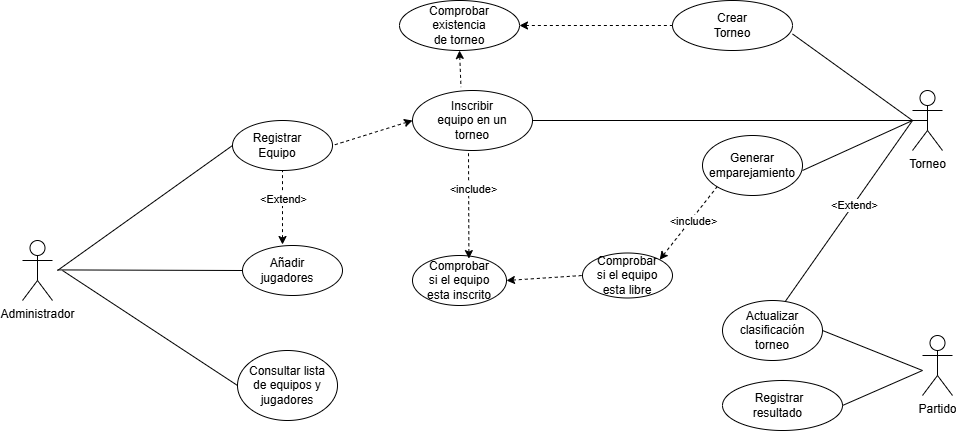

The diagram above was exported from draw.io. Its source (the exported page's mxGraphModel, read from the mxfile embedded in the PNG):
<mxGraphModel dx="1281" dy="1696" grid="1" gridSize="10" guides="1" tooltips="1" connect="1" arrows="1" fold="1" page="1" pageScale="1" pageWidth="827" pageHeight="1169" math="0" shadow="0">
  <root>
    <mxCell id="0" />
    <mxCell id="1" parent="0" />
    <mxCell id="MdVSK3-LKMUAblAvKhXW-35" value="&lt;font style=&quot;vertical-align: inherit;&quot;&gt;&lt;font style=&quot;vertical-align: inherit;&quot;&gt;Administrador&lt;/font&gt;&lt;/font&gt;&lt;div&gt;&lt;font style=&quot;vertical-align: inherit;&quot;&gt;&lt;font style=&quot;vertical-align: inherit;&quot;&gt;&lt;br&gt;&lt;/font&gt;&lt;/font&gt;&lt;/div&gt;" style="shape=umlActor;verticalLabelPosition=bottom;verticalAlign=top;html=1;outlineConnect=0;" parent="1" vertex="1">
      <mxGeometry x="40" y="200" width="30" height="60" as="geometry" />
    </mxCell>
    <mxCell id="MdVSK3-LKMUAblAvKhXW-36" value="" style="ellipse;whiteSpace=wrap;html=1;" parent="1" vertex="1">
      <mxGeometry x="250" y="80" width="100" height="50" as="geometry" />
    </mxCell>
    <mxCell id="MdVSK3-LKMUAblAvKhXW-37" value="" style="ellipse;whiteSpace=wrap;html=1;" parent="1" vertex="1">
      <mxGeometry x="260" y="205" width="100" height="50" as="geometry" />
    </mxCell>
    <mxCell id="MdVSK3-LKMUAblAvKhXW-38" value="" style="ellipse;whiteSpace=wrap;html=1;" parent="1" vertex="1">
      <mxGeometry x="255" y="310" width="100" height="70" as="geometry" />
    </mxCell>
    <mxCell id="MdVSK3-LKMUAblAvKhXW-39" value="&lt;font style=&quot;vertical-align: inherit;&quot;&gt;&lt;font style=&quot;vertical-align: inherit;&quot;&gt;Registrar Equipo&lt;/font&gt;&lt;/font&gt;" style="text;html=1;align=center;verticalAlign=middle;whiteSpace=wrap;rounded=0;" parent="1" vertex="1">
      <mxGeometry x="250" y="90" width="90" height="30" as="geometry" />
    </mxCell>
    <mxCell id="MdVSK3-LKMUAblAvKhXW-40" value="&lt;font style=&quot;vertical-align: inherit;&quot;&gt;&lt;font style=&quot;vertical-align: inherit;&quot;&gt;Añadir jugadores&lt;/font&gt;&lt;/font&gt;" style="text;html=1;align=center;verticalAlign=middle;whiteSpace=wrap;rounded=0;" parent="1" vertex="1">
      <mxGeometry x="260" y="215" width="90" height="30" as="geometry" />
    </mxCell>
    <mxCell id="MdVSK3-LKMUAblAvKhXW-41" value="&lt;font style=&quot;vertical-align: inherit;&quot;&gt;&lt;font style=&quot;vertical-align: inherit;&quot;&gt;&lt;font style=&quot;vertical-align: inherit;&quot;&gt;&lt;font style=&quot;vertical-align: inherit;&quot;&gt;Consultar lista de equipos y jugadores&lt;/font&gt;&lt;/font&gt;&lt;/font&gt;&lt;/font&gt;" style="text;html=1;align=center;verticalAlign=middle;whiteSpace=wrap;rounded=0;" parent="1" vertex="1">
      <mxGeometry x="265" y="335" width="80" height="20" as="geometry" />
    </mxCell>
    <mxCell id="MdVSK3-LKMUAblAvKhXW-42" value="" style="endArrow=none;html=1;rounded=0;entryX=0;entryY=0.5;entryDx=0;entryDy=0;" parent="1" target="MdVSK3-LKMUAblAvKhXW-37" edge="1">
      <mxGeometry width="50" height="50" relative="1" as="geometry">
        <mxPoint x="75" y="229.41" as="sourcePoint" />
        <mxPoint x="255" y="229.41" as="targetPoint" />
      </mxGeometry>
    </mxCell>
    <mxCell id="MdVSK3-LKMUAblAvKhXW-43" value="" style="endArrow=none;html=1;rounded=0;entryX=0;entryY=0.5;entryDx=0;entryDy=0;" parent="1" target="MdVSK3-LKMUAblAvKhXW-36" edge="1">
      <mxGeometry width="50" height="50" relative="1" as="geometry">
        <mxPoint x="75" y="230" as="sourcePoint" />
        <mxPoint x="125" y="70" as="targetPoint" />
      </mxGeometry>
    </mxCell>
    <mxCell id="MdVSK3-LKMUAblAvKhXW-44" value="" style="endArrow=none;html=1;rounded=0;entryX=0;entryY=0.5;entryDx=0;entryDy=0;" parent="1" target="MdVSK3-LKMUAblAvKhXW-38" edge="1">
      <mxGeometry width="50" height="50" relative="1" as="geometry">
        <mxPoint x="80" y="230" as="sourcePoint" />
        <mxPoint x="250" y="340" as="targetPoint" />
      </mxGeometry>
    </mxCell>
    <mxCell id="MdVSK3-LKMUAblAvKhXW-45" value="" style="ellipse;whiteSpace=wrap;html=1;" parent="1" vertex="1">
      <mxGeometry x="720" y="95" width="100" height="60" as="geometry" />
    </mxCell>
    <mxCell id="MdVSK3-LKMUAblAvKhXW-46" value="" style="ellipse;whiteSpace=wrap;html=1;" parent="1" vertex="1">
      <mxGeometry x="430" y="50" width="120" height="60" as="geometry" />
    </mxCell>
    <mxCell id="MdVSK3-LKMUAblAvKhXW-47" value="" style="endArrow=none;dashed=1;html=1;rounded=0;startArrow=classic;startFill=1;entryX=1;entryY=0.5;entryDx=0;entryDy=0;exitX=0;exitY=0.5;exitDx=0;exitDy=0;" parent="1" source="MdVSK3-LKMUAblAvKhXW-46" target="MdVSK3-LKMUAblAvKhXW-36" edge="1">
      <mxGeometry width="50" height="50" relative="1" as="geometry">
        <mxPoint x="420" y="80" as="sourcePoint" />
        <mxPoint x="460" y="310" as="targetPoint" />
      </mxGeometry>
    </mxCell>
    <mxCell id="MdVSK3-LKMUAblAvKhXW-48" value="&lt;font style=&quot;vertical-align: inherit;&quot;&gt;&lt;font style=&quot;vertical-align: inherit;&quot;&gt;Inscribir equipo en un torneo&lt;/font&gt;&lt;/font&gt;" style="text;html=1;align=center;verticalAlign=middle;whiteSpace=wrap;rounded=0;" parent="1" vertex="1">
      <mxGeometry x="450" y="65" width="80" height="30" as="geometry" />
    </mxCell>
    <mxCell id="MdVSK3-LKMUAblAvKhXW-49" value="" style="endArrow=none;dashed=1;html=1;rounded=0;startArrow=classic;startFill=1;entryX=0.5;entryY=1;entryDx=0;entryDy=0;" parent="1" target="MdVSK3-LKMUAblAvKhXW-36" edge="1">
      <mxGeometry width="50" height="50" relative="1" as="geometry">
        <mxPoint x="300" y="204" as="sourcePoint" />
        <mxPoint x="360" y="115" as="targetPoint" />
      </mxGeometry>
    </mxCell>
    <mxCell id="MdVSK3-LKMUAblAvKhXW-50" value="&lt;font style=&quot;vertical-align: inherit;&quot;&gt;&lt;font style=&quot;vertical-align: inherit;&quot;&gt;Torneo&lt;/font&gt;&lt;/font&gt;&lt;div&gt;&lt;font style=&quot;vertical-align: inherit;&quot;&gt;&lt;font style=&quot;vertical-align: inherit;&quot;&gt;&lt;br&gt;&lt;/font&gt;&lt;/font&gt;&lt;/div&gt;" style="shape=umlActor;verticalLabelPosition=bottom;verticalAlign=top;html=1;outlineConnect=0;" parent="1" vertex="1">
      <mxGeometry x="930" y="50" width="30" height="60" as="geometry" />
    </mxCell>
    <mxCell id="MdVSK3-LKMUAblAvKhXW-51" value="" style="endArrow=none;html=1;rounded=0;exitX=1;exitY=0.5;exitDx=0;exitDy=0;entryX=0.5;entryY=0.5;entryDx=0;entryDy=0;entryPerimeter=0;" parent="1" source="MdVSK3-LKMUAblAvKhXW-46" target="MdVSK3-LKMUAblAvKhXW-50" edge="1">
      <mxGeometry width="50" height="50" relative="1" as="geometry">
        <mxPoint x="510" y="360" as="sourcePoint" />
        <mxPoint x="560" y="310" as="targetPoint" />
      </mxGeometry>
    </mxCell>
    <mxCell id="MdVSK3-LKMUAblAvKhXW-52" value="" style="ellipse;whiteSpace=wrap;html=1;" parent="1" vertex="1">
      <mxGeometry x="690" y="-40" width="120" height="50" as="geometry" />
    </mxCell>
    <mxCell id="MdVSK3-LKMUAblAvKhXW-53" value="&lt;font style=&quot;vertical-align: inherit;&quot;&gt;&lt;font style=&quot;vertical-align: inherit;&quot;&gt;Crear Torneo&lt;/font&gt;&lt;/font&gt;" style="text;html=1;align=center;verticalAlign=middle;whiteSpace=wrap;rounded=0;" parent="1" vertex="1">
      <mxGeometry x="720" y="-30" width="60" height="30" as="geometry" />
    </mxCell>
    <mxCell id="MdVSK3-LKMUAblAvKhXW-54" value="&lt;font style=&quot;vertical-align: inherit;&quot;&gt;&lt;font style=&quot;vertical-align: inherit;&quot;&gt;&lt;font style=&quot;vertical-align: inherit;&quot;&gt;&lt;font style=&quot;vertical-align: inherit;&quot;&gt;Generar emparejamiento&lt;/font&gt;&lt;/font&gt;&lt;/font&gt;&lt;/font&gt;" style="text;html=1;align=center;verticalAlign=middle;whiteSpace=wrap;rounded=0;" parent="1" vertex="1">
      <mxGeometry x="740" y="110" width="60" height="30" as="geometry" />
    </mxCell>
    <mxCell id="MdVSK3-LKMUAblAvKhXW-55" value="" style="endArrow=none;html=1;rounded=0;" parent="1" edge="1">
      <mxGeometry width="50" height="50" relative="1" as="geometry">
        <mxPoint x="820" y="130" as="sourcePoint" />
        <mxPoint x="930" y="80" as="targetPoint" />
      </mxGeometry>
    </mxCell>
    <mxCell id="MdVSK3-LKMUAblAvKhXW-56" value="" style="endArrow=none;html=1;rounded=0;exitX=1;exitY=0.669;exitDx=0;exitDy=0;exitPerimeter=0;" parent="1" source="MdVSK3-LKMUAblAvKhXW-52" edge="1">
      <mxGeometry width="50" height="50" relative="1" as="geometry">
        <mxPoint x="590" as="sourcePoint" />
        <mxPoint x="930" y="80" as="targetPoint" />
      </mxGeometry>
    </mxCell>
    <mxCell id="MdVSK3-LKMUAblAvKhXW-57" value="" style="ellipse;whiteSpace=wrap;html=1;" parent="1" vertex="1">
      <mxGeometry x="417" y="-40" width="120" height="50" as="geometry" />
    </mxCell>
    <mxCell id="MdVSK3-LKMUAblAvKhXW-58" value="&lt;font style=&quot;vertical-align: inherit;&quot;&gt;&lt;font style=&quot;vertical-align: inherit;&quot;&gt;Comprobar existencia de torneo&lt;/font&gt;&lt;/font&gt;" style="text;html=1;align=center;verticalAlign=middle;whiteSpace=wrap;rounded=0;" parent="1" vertex="1">
      <mxGeometry x="442" y="-30" width="70" height="30" as="geometry" />
    </mxCell>
    <mxCell id="MdVSK3-LKMUAblAvKhXW-61" value="" style="endArrow=none;dashed=1;html=1;rounded=0;startArrow=classic;startFill=1;entryX=0.404;entryY=-0.057;entryDx=0;entryDy=0;entryPerimeter=0;exitX=0.5;exitY=1;exitDx=0;exitDy=0;" parent="1" source="MdVSK3-LKMUAblAvKhXW-57" target="MdVSK3-LKMUAblAvKhXW-46" edge="1">
      <mxGeometry width="50" height="50" relative="1" as="geometry">
        <mxPoint x="450" y="10" as="sourcePoint" />
        <mxPoint x="530" y="30" as="targetPoint" />
      </mxGeometry>
    </mxCell>
    <mxCell id="MdVSK3-LKMUAblAvKhXW-66" value="" style="endArrow=none;dashed=1;html=1;rounded=0;startArrow=classic;startFill=1;entryX=0;entryY=0.5;entryDx=0;entryDy=0;exitX=1;exitY=0.5;exitDx=0;exitDy=0;" parent="1" source="MdVSK3-LKMUAblAvKhXW-57" target="MdVSK3-LKMUAblAvKhXW-52" edge="1">
      <mxGeometry width="50" height="50" relative="1" as="geometry">
        <mxPoint x="450" y="-10" as="sourcePoint" />
        <mxPoint x="488" y="57" as="targetPoint" />
        <Array as="points" />
      </mxGeometry>
    </mxCell>
    <mxCell id="MdVSK3-LKMUAblAvKhXW-67" value="" style="ellipse;whiteSpace=wrap;html=1;" parent="1" vertex="1">
      <mxGeometry x="600" y="212.5" width="90" height="45" as="geometry" />
    </mxCell>
    <mxCell id="MdVSK3-LKMUAblAvKhXW-68" value="&lt;font style=&quot;vertical-align: inherit;&quot;&gt;&lt;font style=&quot;vertical-align: inherit;&quot;&gt;&lt;font style=&quot;vertical-align: inherit;&quot;&gt;&lt;font style=&quot;vertical-align: inherit;&quot;&gt;&lt;font style=&quot;vertical-align: inherit;&quot;&gt;&lt;font style=&quot;vertical-align: inherit;&quot;&gt;Comprobar si el equipo esta libre&lt;/font&gt;&lt;/font&gt;&lt;/font&gt;&lt;/font&gt;&lt;/font&gt;&lt;/font&gt;" style="text;html=1;align=center;verticalAlign=middle;whiteSpace=wrap;rounded=0;" parent="1" vertex="1">
      <mxGeometry x="610" y="220" width="70" height="30" as="geometry" />
    </mxCell>
    <mxCell id="MdVSK3-LKMUAblAvKhXW-71" value="" style="ellipse;whiteSpace=wrap;html=1;" parent="1" vertex="1">
      <mxGeometry x="430" y="215" width="94" height="50" as="geometry" />
    </mxCell>
    <mxCell id="MdVSK3-LKMUAblAvKhXW-73" value="&lt;font style=&quot;vertical-align: inherit;&quot;&gt;&lt;font style=&quot;vertical-align: inherit;&quot;&gt;&lt;font style=&quot;vertical-align: inherit;&quot;&gt;&lt;font style=&quot;vertical-align: inherit;&quot;&gt;&lt;font style=&quot;vertical-align: inherit;&quot;&gt;&lt;font style=&quot;vertical-align: inherit;&quot;&gt;&lt;font style=&quot;vertical-align: inherit;&quot;&gt;&lt;font style=&quot;vertical-align: inherit;&quot;&gt;Comprobar si el equipo esta inscrito&lt;/font&gt;&lt;/font&gt;&lt;/font&gt;&lt;/font&gt;&lt;/font&gt;&lt;/font&gt;&lt;/font&gt;&lt;/font&gt;" style="text;html=1;align=center;verticalAlign=middle;whiteSpace=wrap;rounded=0;" parent="1" vertex="1">
      <mxGeometry x="442" y="225" width="70" height="30" as="geometry" />
    </mxCell>
    <mxCell id="MdVSK3-LKMUAblAvKhXW-74" value="" style="endArrow=none;dashed=1;html=1;rounded=0;startArrow=classic;startFill=1;entryX=0;entryY=1;entryDx=0;entryDy=0;exitX=1;exitY=0;exitDx=0;exitDy=0;" parent="1" source="MdVSK3-LKMUAblAvKhXW-67" target="MdVSK3-LKMUAblAvKhXW-45" edge="1">
      <mxGeometry width="50" height="50" relative="1" as="geometry">
        <mxPoint x="440" y="90" as="sourcePoint" />
        <mxPoint x="360" y="115" as="targetPoint" />
      </mxGeometry>
    </mxCell>
    <mxCell id="MdVSK3-LKMUAblAvKhXW-76" value="" style="endArrow=none;dashed=1;html=1;rounded=0;startArrow=classic;startFill=1;exitX=0.6;exitY=0.062;exitDx=0;exitDy=0;exitPerimeter=0;" parent="1" source="MdVSK3-LKMUAblAvKhXW-71" edge="1">
      <mxGeometry width="50" height="50" relative="1" as="geometry">
        <mxPoint x="486" y="210" as="sourcePoint" />
        <mxPoint x="486" y="110" as="targetPoint" />
      </mxGeometry>
    </mxCell>
    <mxCell id="MdVSK3-LKMUAblAvKhXW-92" value="&amp;lt;include&amp;gt;" style="edgeLabel;html=1;align=center;verticalAlign=middle;resizable=0;points=[];" parent="MdVSK3-LKMUAblAvKhXW-76" vertex="1" connectable="0">
      <mxGeometry x="0.2988" y="-3" relative="1" as="geometry">
        <mxPoint x="1" as="offset" />
      </mxGeometry>
    </mxCell>
    <mxCell id="MdVSK3-LKMUAblAvKhXW-93" value="&amp;lt;include&amp;gt;" style="edgeLabel;html=1;align=center;verticalAlign=middle;resizable=0;points=[];" parent="MdVSK3-LKMUAblAvKhXW-76" vertex="1" connectable="0">
      <mxGeometry x="0.2988" y="-3" relative="1" as="geometry">
        <mxPoint x="221" y="32" as="offset" />
      </mxGeometry>
    </mxCell>
    <mxCell id="MdVSK3-LKMUAblAvKhXW-96" value="&amp;lt;Extend&amp;gt;" style="edgeLabel;html=1;align=center;verticalAlign=middle;resizable=0;points=[];" parent="MdVSK3-LKMUAblAvKhXW-76" vertex="1" connectable="0">
      <mxGeometry x="0.2988" y="-3" relative="1" as="geometry">
        <mxPoint x="-189" y="10" as="offset" />
      </mxGeometry>
    </mxCell>
    <mxCell id="MdVSK3-LKMUAblAvKhXW-77" value="" style="endArrow=none;dashed=1;html=1;rounded=0;startArrow=classic;startFill=1;entryX=0;entryY=0.5;entryDx=0;entryDy=0;exitX=1;exitY=0.5;exitDx=0;exitDy=0;" parent="1" source="MdVSK3-LKMUAblAvKhXW-71" target="MdVSK3-LKMUAblAvKhXW-67" edge="1">
      <mxGeometry width="50" height="50" relative="1" as="geometry">
        <mxPoint x="520.04" y="262.6199999999999" as="sourcePoint" />
        <mxPoint x="610" y="260.0049999999999" as="targetPoint" />
      </mxGeometry>
    </mxCell>
    <mxCell id="MdVSK3-LKMUAblAvKhXW-79" value="" style="ellipse;whiteSpace=wrap;html=1;" parent="1" vertex="1">
      <mxGeometry x="740" y="340" width="120" height="50" as="geometry" />
    </mxCell>
    <mxCell id="MdVSK3-LKMUAblAvKhXW-80" value="&lt;font style=&quot;vertical-align: inherit;&quot;&gt;&lt;font style=&quot;vertical-align: inherit;&quot;&gt;Registrar resultado&amp;nbsp;&lt;/font&gt;&lt;/font&gt;" style="text;html=1;align=center;verticalAlign=middle;whiteSpace=wrap;rounded=0;" parent="1" vertex="1">
      <mxGeometry x="767" y="350" width="60" height="30" as="geometry" />
    </mxCell>
    <mxCell id="MdVSK3-LKMUAblAvKhXW-81" value="" style="endArrow=none;html=1;rounded=0;exitX=1;exitY=0.5;exitDx=0;exitDy=0;" parent="1" source="MdVSK3-LKMUAblAvKhXW-79" edge="1">
      <mxGeometry width="50" height="50" relative="1" as="geometry">
        <mxPoint x="520" y="440" as="sourcePoint" />
        <mxPoint x="940" y="330" as="targetPoint" />
      </mxGeometry>
    </mxCell>
    <mxCell id="MdVSK3-LKMUAblAvKhXW-82" value="" style="endArrow=none;html=1;rounded=0;exitX=1;exitY=0.5;exitDx=0;exitDy=0;entryX=0;entryY=0.3333333333333333;entryDx=0;entryDy=0;entryPerimeter=0;" parent="1" source="MdVSK3-LKMUAblAvKhXW-83" edge="1">
      <mxGeometry width="50" height="50" relative="1" as="geometry">
        <mxPoint x="480" y="440" as="sourcePoint" />
        <mxPoint x="940" y="330" as="targetPoint" />
      </mxGeometry>
    </mxCell>
    <mxCell id="MdVSK3-LKMUAblAvKhXW-83" value="" style="ellipse;whiteSpace=wrap;html=1;" parent="1" vertex="1">
      <mxGeometry x="740" y="260" width="100" height="60" as="geometry" />
    </mxCell>
    <mxCell id="MdVSK3-LKMUAblAvKhXW-84" value="&lt;font style=&quot;vertical-align: inherit;&quot;&gt;&lt;font style=&quot;vertical-align: inherit;&quot;&gt;Actualizar clasificación torneo&lt;/font&gt;&lt;/font&gt;" style="text;html=1;align=center;verticalAlign=middle;whiteSpace=wrap;rounded=0;" parent="1" vertex="1">
      <mxGeometry x="760" y="275" width="60" height="30" as="geometry" />
    </mxCell>
    <mxCell id="MdVSK3-LKMUAblAvKhXW-87" value="" style="endArrow=none;html=1;rounded=0;exitX=0.629;exitY=0.013;exitDx=0;exitDy=0;exitPerimeter=0;" parent="1" source="MdVSK3-LKMUAblAvKhXW-83" edge="1">
      <mxGeometry width="50" height="50" relative="1" as="geometry">
        <mxPoint x="840" y="255" as="sourcePoint" />
        <mxPoint x="930" y="80" as="targetPoint" />
      </mxGeometry>
    </mxCell>
    <mxCell id="MdVSK3-LKMUAblAvKhXW-98" value="&amp;lt;Extend&amp;gt;" style="edgeLabel;html=1;align=center;verticalAlign=middle;resizable=0;points=[];" parent="MdVSK3-LKMUAblAvKhXW-87" vertex="1" connectable="0">
      <mxGeometry x="0.0698" y="-1" relative="1" as="geometry">
        <mxPoint as="offset" />
      </mxGeometry>
    </mxCell>
    <mxCell id="MdVSK3-LKMUAblAvKhXW-89" style="edgeStyle=orthogonalEdgeStyle;rounded=0;orthogonalLoop=1;jettySize=auto;html=1;exitX=0.5;exitY=1;exitDx=0;exitDy=0;" parent="1" source="MdVSK3-LKMUAblAvKhXW-73" target="MdVSK3-LKMUAblAvKhXW-73" edge="1">
      <mxGeometry relative="1" as="geometry" />
    </mxCell>
    <mxCell id="wkydGi8eVh3p8vRcjT_P-7" value="Partido" style="shape=umlActor;verticalLabelPosition=bottom;verticalAlign=top;html=1;outlineConnect=0;" vertex="1" parent="1">
      <mxGeometry x="940" y="295" width="30" height="60" as="geometry" />
    </mxCell>
  </root>
</mxGraphModel>